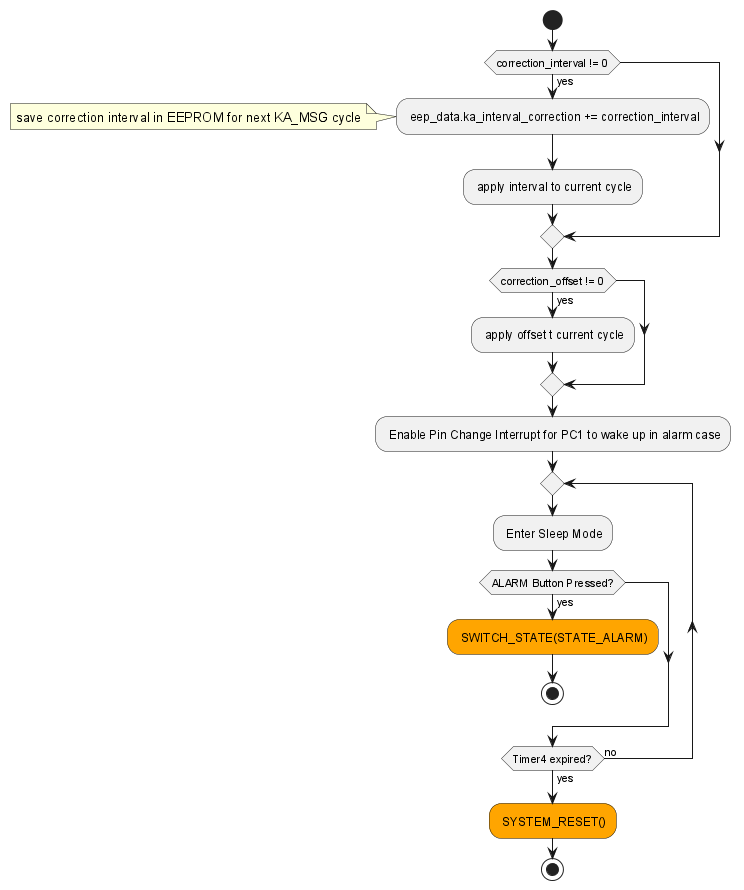

The diagram above was rendered by PlantUML. Its source (embedded in the PNG):
@startuml state_keep_alive_sleep
start
if (correction_interval != 0) then (yes) 
    : eep_data.ka_interval_correction += correction_interval;
    note : save correction interval in EEPROM for next KA_MSG cycle
    : apply interval to current cycle;
else
endif

if (correction_offset != 0) then (yes)
    : apply offset t current cycle;
else
endif

: Enable Pin Change Interrupt for PC1 to wake up in alarm case;
repeat
    : Enter Sleep Mode;
    if (ALARM Button Pressed?) then (yes)
        #Orange : SWITCH_STATE(STATE_ALARM);
        stop
    else
    endif
repeat while (Timer4 expired?) is (no) not (yes)
#Orange : SYSTEM_RESET();
stop
@enduml